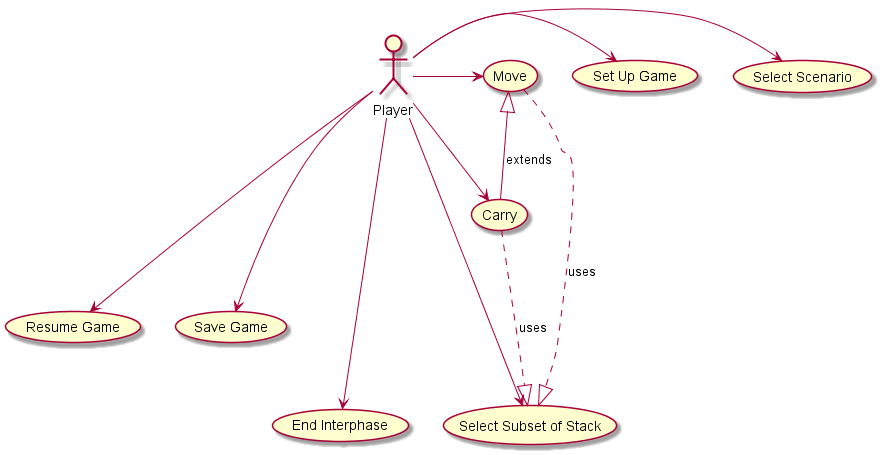

The diagram above was rendered by PlantUML. Its source (embedded in the PNG):
@startuml
actor Player

Player ->       (Select Scenario)
Player ->       (Set Up Game)
Player --->     (Resume Game)
Player --->     (Save Game)
Player ---->    (End Interphase)
Player ---->    (Select Subset of Stack)




Player -> (Move)
Player --> (Carry)
(Carry) --|> (Move) :extends
(Carry) ..|> (Select Subset of Stack) :uses
(Move)  ..|> (Select Subset of Stack) :uses




@enduml